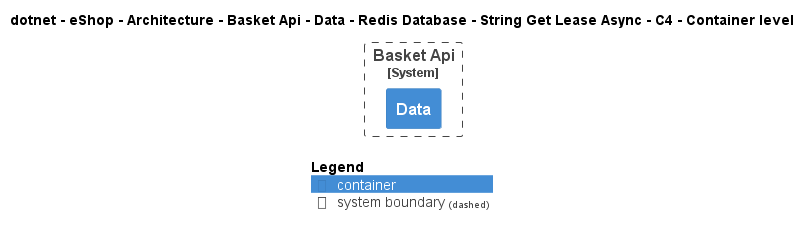

The diagram above was rendered by PlantUML. Its source (embedded in the PNG):
@startuml
!pragma layout smetana
!include ..\..\..\..\..\..\..\..\..\..\..\.c4s\C4_Container.puml

AddElementTag("c4interflow:lifecycle:new", $bgColor=green, $fontColor=#ffffff, $borderColor=green, $shadowing="False")
AddElementTag("c4interflow:lifecycle:changed", $bgColor=orange, $fontColor=#ffffff, $borderColor=orange, $shadowing="False")
AddElementTag("c4interflow:lifecycle:removed", $bgColor=red, $fontColor=#ffffff, $borderColor=red, $shadowing="False")

AddRelTag("c4interflow:lifecycle:new", $textColor=green, $lineColor=green)
AddRelTag("c4interflow:lifecycle:changed", $textColor=orange, $lineColor=orange)
AddRelTag("c4interflow:lifecycle:removed", $textColor=red, $lineColor=red)

SHOW_PERSON_PORTRAIT()
LAYOUT_TOP_DOWN()

skinparam linetype polyline

title dotnet - eShop - Architecture - Basket Api - Data - Redis Database - String Get Lease Async - C4 - Container level


System_Boundary(dotnet.eShop.Architecture.SoftwareSystems.BasketApi, "Basket Api") {
    Container(dotnet.eShop.Architecture.SoftwareSystems.BasketApi.Containers.Data, "Data", "", "")
}



SHOW_LEGEND()
@enduml